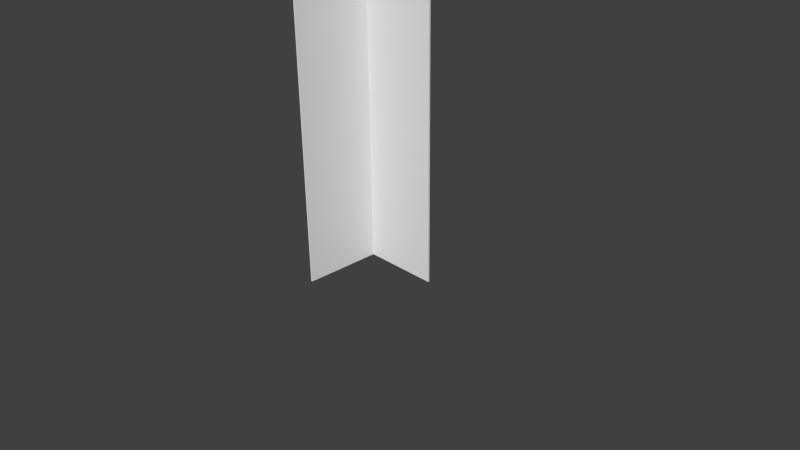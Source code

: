 # Source: cardboard_pine.blend  (saved by Blender 2.65.0; exported with 4.5.12 LTS)
import bpy
from mathutils import Matrix  # noqa: F401  (used for matrix-valued properties, if any)

bpy.ops.wm.read_factory_settings(use_empty=True)
scene = bpy.context.scene
scene.name = 'Scene'

# ---- collections
col_collection_1 = bpy.data.collections.new('Collection 1'); scene.collection.children.link(col_collection_1)

# ---- world
world_world = bpy.data.worlds.new('World'); scene.world = world_world
world_world.color = (0.05088, 0.05088, 0.05088)
world_world.use_sun_shadow = False
world_world.sun_shadow_jitter_overblur = 0.0
world_world.cycles.sampling_method = 'MANUAL'
world_world.cycles.sample_map_resolution = 256

# ---- cameras
cam_camera = bpy.data.cameras.new('Camera')
cam_camera.clip_end = 100.0
cam_camera.lens = 35.0
cam_camera.sensor_width = 32.0
cam_camera.sensor_height = 18.0
cam_camera.ortho_scale = 7.314
cam_camera.dof.focus_distance = 0.0
cam_camera.dof.aperture_fstop = 128.0

# ---- meshes
me_cube_001 = bpy.data.meshes.new('Cube.001')
me_cube_001.from_pydata([(-1.0, -1.016, -1.0), (-1.0, 4.984, -1.0), (1.0, 4.984, -1.0), (1.0, -1.016, -1.0), (-1.0, -1.016, 1.0), (-1.0, 4.984, 1.0), (1.0, 4.984, 1.0), (1.0, -1.016, 1.0), (-0.01122, -1.015, 100.8), (-0.01122, 4.985, 100.8), (-0.01122, 4.985, -99.24), (-0.01122, -1.015, -99.24), (0.008781, -1.015, 100.8), (0.008781, 4.985, 100.8), (0.008781, 4.985, -99.24), (0.008781, -1.015, -99.24)], [], [(4, 5, 1), (5, 6, 2), (6, 7, 3), (7, 4, 0), (0, 1, 2), (7, 6, 5), (0, 4, 1), (1, 5, 2), (2, 6, 3), (3, 7, 0), (3, 0, 2), (4, 7, 5), (12, 13, 9), (13, 14, 10), (14, 15, 11), (15, 12, 8), (8, 9, 10), (15, 14, 13), (8, 12, 9), (9, 13, 10), (10, 14, 11), (11, 15, 8), (11, 8, 10), (12, 15, 13)])
_uv = me_cube_001.uv_layers.new(name='UVMap')
_uv.uv.foreach_set('vector', [0.9959, 0.9962, 0.9874, -0.004322, 1.989, -0.01288, 0.9744, -0.9856, 1.976, -0.9942, 1.984, 0.006388, -0.02138, 0.013, -0.02994, -0.9876, 0.9713, -0.9961, -0.02444, 0.02353, 0.9768, 0.01498, 0.9854, 1.016, 0.9923, 0.00548, 1.051, 1.004, 0.0512, 1.063, -0.04243, 0.01303, -0.03387, 1.014, -1.035, 1.022, 1.997, 0.9877, 0.9959, 0.9962, 1.989, -0.01288, 0.983, 0.01494, 0.9744, -0.9856, 1.984, 0.006388, 0.9799, 0.00444, -0.02138, 0.013, 0.9713, -0.9961, -0.01588, 1.024, -0.02444, 0.02353, 0.9854, 1.016, -0.007303, 0.06402, 0.9923, 0.00548, 0.0512, 1.063, -1.044, 0.02159, -0.04243, 0.01303, -1.035, 1.022, 0.9959, 0.9962, 0.9874, -0.004322, 1.989, -0.01288, 0.9744, -0.9856, 1.976, -0.9942, 1.984, 0.006388, -0.02138, 0.013, -0.02994, -0.9876, 0.9713, -0.9961, -0.02444, 0.02353, 0.9768, 0.01498, 0.9854, 1.016, 0.9923, 0.00548, 1.051, 1.004, 0.0512, 1.063, -0.04243, 0.01303, -0.03387, 1.014, -1.035, 1.022, 1.997, 0.9877, 0.9959, 0.9962, 1.989, -0.01288, 0.983, 0.01494, 0.9744, -0.9856, 1.984, 0.006388, 0.9799, 0.00444, -0.02138, 0.013, 0.9713, -0.9961, -0.01588, 1.024, -0.02444, 0.02353, 0.9854, 1.016, -0.007303, 0.06402, 0.9923, 0.00548, 0.0512, 1.063, -1.044, 0.02159, -0.04243, 0.01303, -1.035, 1.022])
me_cube_001.use_remesh_preserve_volume = False
me_cube_001.use_remesh_preserve_attributes = False
me_cube_001.use_mirror_vertex_groups = False
me_cube_001.update()

# ---- objects
ob_cube = bpy.data.objects.new('Cube', me_cube_001)
ob_camera = bpy.data.objects.new('Camera', cam_camera)

# ---- transforms, parenting, visibility, modifiers, constraints
ob_cube.location = (0.0, 0.0, 1.021)
ob_cube.rotation_euler = (1.571, 0.0, 0.0)
ob_cube.scale = (1.0, 1.0, 0.01)
ob_cube.lineart.crease_threshold = 0.0
ob_camera.location = (7.481, -6.508, 5.344)
ob_camera.rotation_euler = (1.109, 0.01082, 0.8149)
ob_camera.lock_rotations_4d = False
ob_camera.empty_display_type = 'ARROWS'
ob_camera.color = (0.0, 0.0, 0.0, 0.0)
ob_camera.display_type = 'WIRE'
ob_camera.lineart.crease_threshold = 0.0

# ---- collection membership
col_collection_1.objects.link(ob_cube)
col_collection_1.objects.link(ob_camera)

# ---- scene / render settings (as saved in the file)
scene.camera = ob_camera
scene.frame_start = 1; scene.frame_end = 250; scene.frame_set(1)
scene.render.engine = 'BLENDER_EEVEE_NEXT'
scene.render.image_settings.color_mode = 'RGB'
scene.render.image_settings.compression = 90
scene.render.resolution_percentage = 50
scene.render.dither_intensity = 0.0
scene.render.bake_margin = 2
scene.render.bake_bias = 0.0
scene.cycles.use_denoising = False
scene.cycles.samples = 10
scene.cycles.sampling_pattern = 'TABULATED_SOBOL'
scene.cycles.light_sampling_threshold = 0.0
scene.cycles.use_adaptive_sampling = False
scene.cycles.use_light_tree = False
scene.cycles.blur_glossy = 0.0
scene.cycles.volume_bounces = 1
scene.cycles.pixel_filter_type = 'GAUSSIAN'
scene.cycles.sample_clamp_indirect = 0.0
scene.view_settings.view_transform = 'Standard'
bpy.context.view_layer.update()

# ---- added for rendering (the .blend has no usable light): sun
light_auto_sun = bpy.data.lights.new('AutoSun', 'SUN')
light_auto_sun.energy = 3.0
light_auto_sun.angle = 0.0523599
ob_auto_sun = bpy.data.objects.new('AutoSun', light_auto_sun)
scene.collection.objects.link(ob_auto_sun)
ob_auto_sun.rotation_euler = (0.872665, 0.174533, 0.523599)
bpy.context.view_layer.update()
